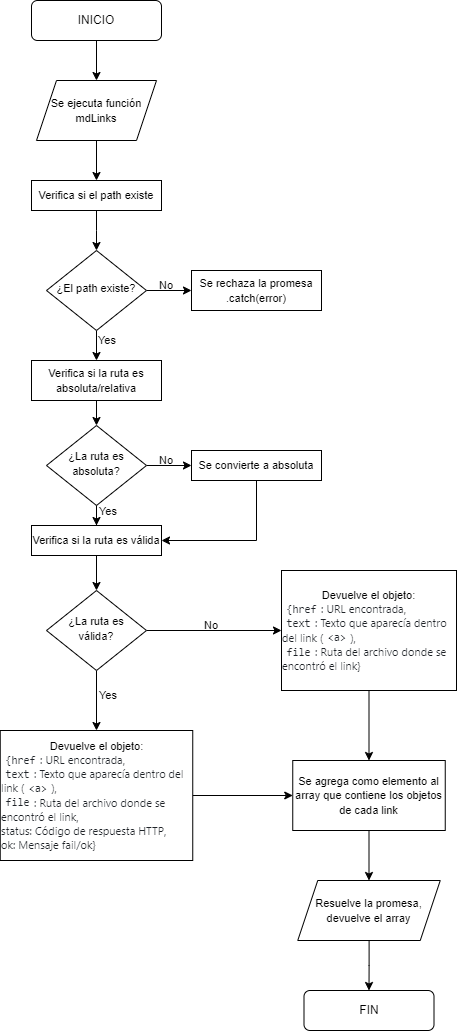

The diagram above was exported from draw.io. Its source (the exported page's mxGraphModel, read from the mxfile embedded in the PNG):
<mxGraphModel dx="1434" dy="788" grid="1" gridSize="10" guides="1" tooltips="1" connect="1" arrows="1" fold="1" page="1" pageScale="1" pageWidth="827" pageHeight="1169" math="0" shadow="0">
  <root>
    <mxCell id="WIyWlLk6GJQsqaUBKTNV-0" />
    <mxCell id="WIyWlLk6GJQsqaUBKTNV-1" parent="WIyWlLk6GJQsqaUBKTNV-0" />
    <mxCell id="_edCvJ7VjsfDpfLA-Riy-2" value="" style="edgeStyle=orthogonalEdgeStyle;rounded=0;orthogonalLoop=1;jettySize=auto;html=1;exitX=0.5;exitY=1;exitDx=0;exitDy=0;entryX=0.5;entryY=0;entryDx=0;entryDy=0;" edge="1" parent="WIyWlLk6GJQsqaUBKTNV-1" source="WIyWlLk6GJQsqaUBKTNV-3" target="_edCvJ7VjsfDpfLA-Riy-10">
      <mxGeometry relative="1" as="geometry">
        <mxPoint x="380" y="70" as="sourcePoint" />
        <mxPoint x="105" y="120" as="targetPoint" />
      </mxGeometry>
    </mxCell>
    <mxCell id="WIyWlLk6GJQsqaUBKTNV-3" value="INICIO" style="rounded=1;whiteSpace=wrap;html=1;fontSize=12;glass=0;strokeWidth=1;shadow=0;" parent="WIyWlLk6GJQsqaUBKTNV-1" vertex="1">
      <mxGeometry x="40" y="30" width="130" height="40" as="geometry" />
    </mxCell>
    <mxCell id="_edCvJ7VjsfDpfLA-Riy-5" value="" style="edgeStyle=orthogonalEdgeStyle;rounded=0;orthogonalLoop=1;jettySize=auto;html=1;exitX=0.5;exitY=1;exitDx=0;exitDy=0;" edge="1" parent="WIyWlLk6GJQsqaUBKTNV-1" source="_edCvJ7VjsfDpfLA-Riy-10" target="_edCvJ7VjsfDpfLA-Riy-4">
      <mxGeometry relative="1" as="geometry">
        <mxPoint x="105" y="200" as="sourcePoint" />
      </mxGeometry>
    </mxCell>
    <mxCell id="_edCvJ7VjsfDpfLA-Riy-8" value="" style="edgeStyle=orthogonalEdgeStyle;rounded=0;orthogonalLoop=1;jettySize=auto;html=1;" edge="1" parent="WIyWlLk6GJQsqaUBKTNV-1" source="WIyWlLk6GJQsqaUBKTNV-10" target="_edCvJ7VjsfDpfLA-Riy-7">
      <mxGeometry relative="1" as="geometry" />
    </mxCell>
    <mxCell id="_edCvJ7VjsfDpfLA-Riy-13" value="" style="edgeStyle=orthogonalEdgeStyle;rounded=0;orthogonalLoop=1;jettySize=auto;html=1;" edge="1" parent="WIyWlLk6GJQsqaUBKTNV-1" source="WIyWlLk6GJQsqaUBKTNV-10" target="_edCvJ7VjsfDpfLA-Riy-12">
      <mxGeometry relative="1" as="geometry" />
    </mxCell>
    <mxCell id="WIyWlLk6GJQsqaUBKTNV-10" value="&lt;font style=&quot;font-size: 11px;&quot;&gt;¿El path existe?&lt;/font&gt;" style="rhombus;whiteSpace=wrap;html=1;shadow=0;fontFamily=Helvetica;fontSize=12;align=center;strokeWidth=1;spacing=6;spacingTop=-4;" parent="WIyWlLk6GJQsqaUBKTNV-1" vertex="1">
      <mxGeometry x="55" y="280" width="100" height="80" as="geometry" />
    </mxCell>
    <mxCell id="_edCvJ7VjsfDpfLA-Riy-6" value="" style="edgeStyle=orthogonalEdgeStyle;rounded=0;orthogonalLoop=1;jettySize=auto;html=1;" edge="1" parent="WIyWlLk6GJQsqaUBKTNV-1" source="_edCvJ7VjsfDpfLA-Riy-4">
      <mxGeometry relative="1" as="geometry">
        <mxPoint x="105" y="280" as="targetPoint" />
      </mxGeometry>
    </mxCell>
    <mxCell id="_edCvJ7VjsfDpfLA-Riy-4" value="&lt;font style=&quot;font-size: 11px;&quot;&gt;Verifica si el path existe&lt;/font&gt;" style="rounded=0;whiteSpace=wrap;html=1;" vertex="1" parent="WIyWlLk6GJQsqaUBKTNV-1">
      <mxGeometry x="40" y="210" width="130" height="30" as="geometry" />
    </mxCell>
    <mxCell id="_edCvJ7VjsfDpfLA-Riy-7" value="&lt;font style=&quot;font-size: 11px;&quot;&gt;Se rechaza la promesa&lt;br&gt;.catch(error)&lt;br&gt;&lt;/font&gt;" style="rounded=0;whiteSpace=wrap;html=1;" vertex="1" parent="WIyWlLk6GJQsqaUBKTNV-1">
      <mxGeometry x="200" y="300" width="130" height="40" as="geometry" />
    </mxCell>
    <mxCell id="_edCvJ7VjsfDpfLA-Riy-10" value="&lt;font style=&quot;font-size: 11px;&quot;&gt;Se ejecuta función mdLinks&lt;/font&gt;" style="shape=parallelogram;perimeter=parallelogramPerimeter;whiteSpace=wrap;html=1;fixedSize=1;" vertex="1" parent="WIyWlLk6GJQsqaUBKTNV-1">
      <mxGeometry x="45" y="110" width="120" height="60" as="geometry" />
    </mxCell>
    <mxCell id="_edCvJ7VjsfDpfLA-Riy-17" value="" style="edgeStyle=orthogonalEdgeStyle;rounded=0;orthogonalLoop=1;jettySize=auto;html=1;" edge="1" parent="WIyWlLk6GJQsqaUBKTNV-1" source="_edCvJ7VjsfDpfLA-Riy-12" target="_edCvJ7VjsfDpfLA-Riy-14">
      <mxGeometry relative="1" as="geometry" />
    </mxCell>
    <mxCell id="_edCvJ7VjsfDpfLA-Riy-12" value="&lt;font style=&quot;font-size: 11px;&quot;&gt;Verifica si la ruta es absoluta/relativa&lt;/font&gt;" style="rounded=0;whiteSpace=wrap;html=1;" vertex="1" parent="WIyWlLk6GJQsqaUBKTNV-1">
      <mxGeometry x="40" y="390" width="130" height="40" as="geometry" />
    </mxCell>
    <mxCell id="_edCvJ7VjsfDpfLA-Riy-16" value="" style="edgeStyle=orthogonalEdgeStyle;rounded=0;orthogonalLoop=1;jettySize=auto;html=1;" edge="1" parent="WIyWlLk6GJQsqaUBKTNV-1" source="_edCvJ7VjsfDpfLA-Riy-14" target="_edCvJ7VjsfDpfLA-Riy-15">
      <mxGeometry relative="1" as="geometry" />
    </mxCell>
    <mxCell id="_edCvJ7VjsfDpfLA-Riy-20" value="" style="edgeStyle=orthogonalEdgeStyle;rounded=0;orthogonalLoop=1;jettySize=auto;html=1;" edge="1" parent="WIyWlLk6GJQsqaUBKTNV-1" source="_edCvJ7VjsfDpfLA-Riy-14" target="_edCvJ7VjsfDpfLA-Riy-18">
      <mxGeometry relative="1" as="geometry" />
    </mxCell>
    <mxCell id="_edCvJ7VjsfDpfLA-Riy-14" value="&lt;font style=&quot;font-size: 11px;&quot;&gt;¿La ruta es absoluta?&lt;/font&gt;" style="rhombus;whiteSpace=wrap;html=1;shadow=0;fontFamily=Helvetica;fontSize=12;align=center;strokeWidth=1;spacing=6;spacingTop=-4;" vertex="1" parent="WIyWlLk6GJQsqaUBKTNV-1">
      <mxGeometry x="55" y="455" width="100" height="80" as="geometry" />
    </mxCell>
    <mxCell id="_edCvJ7VjsfDpfLA-Riy-19" style="edgeStyle=orthogonalEdgeStyle;rounded=0;orthogonalLoop=1;jettySize=auto;html=1;entryX=1;entryY=0.5;entryDx=0;entryDy=0;exitX=0.5;exitY=1;exitDx=0;exitDy=0;" edge="1" parent="WIyWlLk6GJQsqaUBKTNV-1" source="_edCvJ7VjsfDpfLA-Riy-15" target="_edCvJ7VjsfDpfLA-Riy-18">
      <mxGeometry relative="1" as="geometry" />
    </mxCell>
    <mxCell id="_edCvJ7VjsfDpfLA-Riy-15" value="&lt;font style=&quot;font-size: 11px;&quot;&gt;Se convierte a absoluta&lt;/font&gt;" style="rounded=0;whiteSpace=wrap;html=1;" vertex="1" parent="WIyWlLk6GJQsqaUBKTNV-1">
      <mxGeometry x="200" y="480" width="130" height="30" as="geometry" />
    </mxCell>
    <mxCell id="_edCvJ7VjsfDpfLA-Riy-29" value="" style="edgeStyle=orthogonalEdgeStyle;rounded=0;orthogonalLoop=1;jettySize=auto;html=1;" edge="1" parent="WIyWlLk6GJQsqaUBKTNV-1" source="_edCvJ7VjsfDpfLA-Riy-18" target="_edCvJ7VjsfDpfLA-Riy-25">
      <mxGeometry relative="1" as="geometry" />
    </mxCell>
    <mxCell id="_edCvJ7VjsfDpfLA-Riy-18" value="&lt;font style=&quot;font-size: 11px;&quot;&gt;Verifica si la ruta es válida&lt;/font&gt;" style="rounded=0;whiteSpace=wrap;html=1;" vertex="1" parent="WIyWlLk6GJQsqaUBKTNV-1">
      <mxGeometry x="40" y="555" width="130" height="30" as="geometry" />
    </mxCell>
    <mxCell id="_edCvJ7VjsfDpfLA-Riy-21" value="&lt;font style=&quot;font-size: 11px;&quot;&gt;Yes&lt;/font&gt;" style="text;html=1;strokeColor=none;fillColor=none;align=center;verticalAlign=middle;whiteSpace=wrap;rounded=0;" vertex="1" parent="WIyWlLk6GJQsqaUBKTNV-1">
      <mxGeometry x="86" y="355" width="60" height="30" as="geometry" />
    </mxCell>
    <mxCell id="_edCvJ7VjsfDpfLA-Riy-22" value="&lt;font style=&quot;font-size: 11px;&quot;&gt;Yes&lt;/font&gt;" style="text;html=1;strokeColor=none;fillColor=none;align=center;verticalAlign=middle;whiteSpace=wrap;rounded=0;" vertex="1" parent="WIyWlLk6GJQsqaUBKTNV-1">
      <mxGeometry x="87" y="526" width="60" height="30" as="geometry" />
    </mxCell>
    <mxCell id="_edCvJ7VjsfDpfLA-Riy-23" value="&lt;font style=&quot;font-size: 11px;&quot;&gt;No&lt;/font&gt;" style="text;html=1;strokeColor=none;fillColor=none;align=center;verticalAlign=middle;whiteSpace=wrap;rounded=0;" vertex="1" parent="WIyWlLk6GJQsqaUBKTNV-1">
      <mxGeometry x="145" y="475" width="60" height="30" as="geometry" />
    </mxCell>
    <mxCell id="_edCvJ7VjsfDpfLA-Riy-24" value="&lt;font style=&quot;font-size: 11px;&quot;&gt;No&lt;/font&gt;" style="text;html=1;strokeColor=none;fillColor=none;align=center;verticalAlign=middle;whiteSpace=wrap;rounded=0;" vertex="1" parent="WIyWlLk6GJQsqaUBKTNV-1">
      <mxGeometry x="145" y="300" width="60" height="30" as="geometry" />
    </mxCell>
    <mxCell id="_edCvJ7VjsfDpfLA-Riy-27" style="edgeStyle=orthogonalEdgeStyle;rounded=0;orthogonalLoop=1;jettySize=auto;html=1;" edge="1" parent="WIyWlLk6GJQsqaUBKTNV-1" source="_edCvJ7VjsfDpfLA-Riy-25" target="_edCvJ7VjsfDpfLA-Riy-26">
      <mxGeometry relative="1" as="geometry" />
    </mxCell>
    <mxCell id="_edCvJ7VjsfDpfLA-Riy-32" style="edgeStyle=orthogonalEdgeStyle;rounded=0;orthogonalLoop=1;jettySize=auto;html=1;exitX=0.5;exitY=1;exitDx=0;exitDy=0;entryX=0.5;entryY=0;entryDx=0;entryDy=0;" edge="1" parent="WIyWlLk6GJQsqaUBKTNV-1" source="_edCvJ7VjsfDpfLA-Riy-25" target="_edCvJ7VjsfDpfLA-Riy-31">
      <mxGeometry relative="1" as="geometry" />
    </mxCell>
    <mxCell id="_edCvJ7VjsfDpfLA-Riy-25" value="&lt;font style=&quot;font-size: 11px;&quot;&gt;¿La ruta es válida?&lt;/font&gt;" style="rhombus;whiteSpace=wrap;html=1;shadow=0;fontFamily=Helvetica;fontSize=12;align=center;strokeWidth=1;spacing=6;spacingTop=-4;" vertex="1" parent="WIyWlLk6GJQsqaUBKTNV-1">
      <mxGeometry x="55" y="620" width="100" height="80" as="geometry" />
    </mxCell>
    <mxCell id="_edCvJ7VjsfDpfLA-Riy-36" style="edgeStyle=orthogonalEdgeStyle;rounded=0;orthogonalLoop=1;jettySize=auto;html=1;entryX=0.5;entryY=0;entryDx=0;entryDy=0;" edge="1" parent="WIyWlLk6GJQsqaUBKTNV-1" source="_edCvJ7VjsfDpfLA-Riy-26" target="_edCvJ7VjsfDpfLA-Riy-34">
      <mxGeometry relative="1" as="geometry" />
    </mxCell>
    <mxCell id="_edCvJ7VjsfDpfLA-Riy-26" value="&lt;font style=&quot;font-size: 11px;&quot;&gt;Devuelve el objeto:&lt;br&gt;&lt;div style=&quot;text-align: left;&quot;&gt;&lt;code style=&quot;background-color: var(--bgColor-neutral-muted, var(--color-neutral-muted)); color: rgb(31, 35, 40); box-sizing: border-box; font-family: ui-monospace, SFMono-Regular, &amp;quot;SF Mono&amp;quot;, Menlo, Consolas, &amp;quot;Liberation Mono&amp;quot;, monospace; padding: 0.2em 0.4em; margin: 0px; border-radius: 6px;&quot;&gt;{href&lt;/code&gt;&lt;span style=&quot;background-color: rgb(255, 255, 255); color: rgb(31, 35, 40); font-family: -apple-system, BlinkMacSystemFont, &amp;quot;Segoe UI&amp;quot;, &amp;quot;Noto Sans&amp;quot;, Helvetica, Arial, sans-serif, &amp;quot;Apple Color Emoji&amp;quot;, &amp;quot;Segoe UI Emoji&amp;quot;;&quot;&gt;: URL encontrada,&lt;/span&gt;&lt;/div&gt;&lt;div style=&quot;text-align: left;&quot;&gt;&lt;code style=&quot;background-color: var(--bgColor-neutral-muted, var(--color-neutral-muted)); color: rgb(31, 35, 40); box-sizing: border-box; font-family: ui-monospace, SFMono-Regular, &amp;quot;SF Mono&amp;quot;, Menlo, Consolas, &amp;quot;Liberation Mono&amp;quot;, monospace; padding: 0.2em 0.4em; margin: 0px; border-radius: 6px;&quot;&gt;text&lt;/code&gt;&lt;span style=&quot;background-color: rgb(255, 255, 255); color: rgb(31, 35, 40); font-family: -apple-system, BlinkMacSystemFont, &amp;quot;Segoe UI&amp;quot;, &amp;quot;Noto Sans&amp;quot;, Helvetica, Arial, sans-serif, &amp;quot;Apple Color Emoji&amp;quot;, &amp;quot;Segoe UI Emoji&amp;quot;;&quot;&gt;: Texto que aparecía dentro del link (&lt;/span&gt;&lt;code style=&quot;background-color: var(--bgColor-neutral-muted, var(--color-neutral-muted)); color: rgb(31, 35, 40); box-sizing: border-box; font-family: ui-monospace, SFMono-Regular, &amp;quot;SF Mono&amp;quot;, Menlo, Consolas, &amp;quot;Liberation Mono&amp;quot;, monospace; padding: 0.2em 0.4em; margin: 0px; border-radius: 6px;&quot;&gt;&amp;lt;a&amp;gt;&lt;/code&gt;&lt;span style=&quot;background-color: rgb(255, 255, 255); color: rgb(31, 35, 40); font-family: -apple-system, BlinkMacSystemFont, &amp;quot;Segoe UI&amp;quot;, &amp;quot;Noto Sans&amp;quot;, Helvetica, Arial, sans-serif, &amp;quot;Apple Color Emoji&amp;quot;, &amp;quot;Segoe UI Emoji&amp;quot;;&quot;&gt;),&lt;/span&gt;&lt;/div&gt;&lt;div style=&quot;text-align: left;&quot;&gt;&lt;code style=&quot;background-color: var(--bgColor-neutral-muted, var(--color-neutral-muted)); color: rgb(31, 35, 40); box-sizing: border-box; font-family: ui-monospace, SFMono-Regular, &amp;quot;SF Mono&amp;quot;, Menlo, Consolas, &amp;quot;Liberation Mono&amp;quot;, monospace; padding: 0.2em 0.4em; margin: 0px; border-radius: 6px;&quot;&gt;file&lt;/code&gt;&lt;span style=&quot;background-color: rgb(255, 255, 255); color: rgb(31, 35, 40); font-family: -apple-system, BlinkMacSystemFont, &amp;quot;Segoe UI&amp;quot;, &amp;quot;Noto Sans&amp;quot;, Helvetica, Arial, sans-serif, &amp;quot;Apple Color Emoji&amp;quot;, &amp;quot;Segoe UI Emoji&amp;quot;;&quot;&gt;: Ruta del archivo donde se encontró el link}&lt;/span&gt;&lt;/div&gt;&lt;/font&gt;" style="rounded=0;whiteSpace=wrap;html=1;" vertex="1" parent="WIyWlLk6GJQsqaUBKTNV-1">
      <mxGeometry x="290" y="600" width="175" height="120" as="geometry" />
    </mxCell>
    <mxCell id="_edCvJ7VjsfDpfLA-Riy-28" value="&lt;font style=&quot;font-size: 11px;&quot;&gt;No&lt;/font&gt;" style="text;html=1;strokeColor=none;fillColor=none;align=center;verticalAlign=middle;whiteSpace=wrap;rounded=0;" vertex="1" parent="WIyWlLk6GJQsqaUBKTNV-1">
      <mxGeometry x="190" y="640" width="60" height="30" as="geometry" />
    </mxCell>
    <mxCell id="_edCvJ7VjsfDpfLA-Riy-30" value="&lt;font style=&quot;font-size: 11px;&quot;&gt;Yes&lt;/font&gt;" style="text;html=1;strokeColor=none;fillColor=none;align=center;verticalAlign=middle;whiteSpace=wrap;rounded=0;" vertex="1" parent="WIyWlLk6GJQsqaUBKTNV-1">
      <mxGeometry x="87" y="710" width="60" height="30" as="geometry" />
    </mxCell>
    <mxCell id="_edCvJ7VjsfDpfLA-Riy-35" style="edgeStyle=orthogonalEdgeStyle;rounded=0;orthogonalLoop=1;jettySize=auto;html=1;" edge="1" parent="WIyWlLk6GJQsqaUBKTNV-1" source="_edCvJ7VjsfDpfLA-Riy-31" target="_edCvJ7VjsfDpfLA-Riy-34">
      <mxGeometry relative="1" as="geometry" />
    </mxCell>
    <mxCell id="_edCvJ7VjsfDpfLA-Riy-31" value="&lt;font style=&quot;font-size: 11px;&quot;&gt;Devuelve el objeto:&lt;br&gt;&lt;div style=&quot;text-align: left;&quot;&gt;&lt;code style=&quot;background-color: var(--bgColor-neutral-muted, var(--color-neutral-muted)); color: rgb(31, 35, 40); box-sizing: border-box; font-family: ui-monospace, SFMono-Regular, &amp;quot;SF Mono&amp;quot;, Menlo, Consolas, &amp;quot;Liberation Mono&amp;quot;, monospace; padding: 0.2em 0.4em; margin: 0px; border-radius: 6px;&quot;&gt;{href&lt;/code&gt;&lt;span style=&quot;background-color: rgb(255, 255, 255); color: rgb(31, 35, 40); font-family: -apple-system, BlinkMacSystemFont, &amp;quot;Segoe UI&amp;quot;, &amp;quot;Noto Sans&amp;quot;, Helvetica, Arial, sans-serif, &amp;quot;Apple Color Emoji&amp;quot;, &amp;quot;Segoe UI Emoji&amp;quot;;&quot;&gt;: URL encontrada,&lt;/span&gt;&lt;/div&gt;&lt;div style=&quot;text-align: left;&quot;&gt;&lt;code style=&quot;background-color: var(--bgColor-neutral-muted, var(--color-neutral-muted)); color: rgb(31, 35, 40); box-sizing: border-box; font-family: ui-monospace, SFMono-Regular, &amp;quot;SF Mono&amp;quot;, Menlo, Consolas, &amp;quot;Liberation Mono&amp;quot;, monospace; padding: 0.2em 0.4em; margin: 0px; border-radius: 6px;&quot;&gt;text&lt;/code&gt;&lt;span style=&quot;background-color: rgb(255, 255, 255); color: rgb(31, 35, 40); font-family: -apple-system, BlinkMacSystemFont, &amp;quot;Segoe UI&amp;quot;, &amp;quot;Noto Sans&amp;quot;, Helvetica, Arial, sans-serif, &amp;quot;Apple Color Emoji&amp;quot;, &amp;quot;Segoe UI Emoji&amp;quot;;&quot;&gt;: Texto que aparecía dentro del link (&lt;/span&gt;&lt;code style=&quot;background-color: var(--bgColor-neutral-muted, var(--color-neutral-muted)); color: rgb(31, 35, 40); box-sizing: border-box; font-family: ui-monospace, SFMono-Regular, &amp;quot;SF Mono&amp;quot;, Menlo, Consolas, &amp;quot;Liberation Mono&amp;quot;, monospace; padding: 0.2em 0.4em; margin: 0px; border-radius: 6px;&quot;&gt;&amp;lt;a&amp;gt;&lt;/code&gt;&lt;span style=&quot;background-color: rgb(255, 255, 255); color: rgb(31, 35, 40); font-family: -apple-system, BlinkMacSystemFont, &amp;quot;Segoe UI&amp;quot;, &amp;quot;Noto Sans&amp;quot;, Helvetica, Arial, sans-serif, &amp;quot;Apple Color Emoji&amp;quot;, &amp;quot;Segoe UI Emoji&amp;quot;;&quot;&gt;),&lt;/span&gt;&lt;/div&gt;&lt;div style=&quot;text-align: left;&quot;&gt;&lt;code style=&quot;background-color: var(--bgColor-neutral-muted, var(--color-neutral-muted)); color: rgb(31, 35, 40); box-sizing: border-box; font-family: ui-monospace, SFMono-Regular, &amp;quot;SF Mono&amp;quot;, Menlo, Consolas, &amp;quot;Liberation Mono&amp;quot;, monospace; padding: 0.2em 0.4em; margin: 0px; border-radius: 6px;&quot;&gt;file&lt;/code&gt;&lt;span style=&quot;background-color: rgb(255, 255, 255); color: rgb(31, 35, 40); font-family: -apple-system, BlinkMacSystemFont, &amp;quot;Segoe UI&amp;quot;, &amp;quot;Noto Sans&amp;quot;, Helvetica, Arial, sans-serif, &amp;quot;Apple Color Emoji&amp;quot;, &amp;quot;Segoe UI Emoji&amp;quot;;&quot;&gt;: Ruta del archivo donde se encontró el link,&lt;/span&gt;&lt;/div&gt;&lt;div style=&quot;text-align: left;&quot;&gt;&lt;span style=&quot;background-color: rgb(255, 255, 255); color: rgb(31, 35, 40); font-family: -apple-system, BlinkMacSystemFont, &amp;quot;Segoe UI&amp;quot;, &amp;quot;Noto Sans&amp;quot;, Helvetica, Arial, sans-serif, &amp;quot;Apple Color Emoji&amp;quot;, &amp;quot;Segoe UI Emoji&amp;quot;;&quot;&gt;status: Código de respuesta HTTP,&lt;/span&gt;&lt;/div&gt;&lt;div style=&quot;text-align: left;&quot;&gt;&lt;span style=&quot;background-color: rgb(255, 255, 255); color: rgb(31, 35, 40); font-family: -apple-system, BlinkMacSystemFont, &amp;quot;Segoe UI&amp;quot;, &amp;quot;Noto Sans&amp;quot;, Helvetica, Arial, sans-serif, &amp;quot;Apple Color Emoji&amp;quot;, &amp;quot;Segoe UI Emoji&amp;quot;;&quot;&gt;ok: Mensaje fail/ok}&lt;/span&gt;&lt;/div&gt;&lt;/font&gt;" style="rounded=0;whiteSpace=wrap;html=1;" vertex="1" parent="WIyWlLk6GJQsqaUBKTNV-1">
      <mxGeometry x="8.75" y="760" width="192.5" height="130" as="geometry" />
    </mxCell>
    <mxCell id="_edCvJ7VjsfDpfLA-Riy-38" value="" style="edgeStyle=orthogonalEdgeStyle;rounded=0;orthogonalLoop=1;jettySize=auto;html=1;" edge="1" parent="WIyWlLk6GJQsqaUBKTNV-1" source="_edCvJ7VjsfDpfLA-Riy-34" target="_edCvJ7VjsfDpfLA-Riy-37">
      <mxGeometry relative="1" as="geometry" />
    </mxCell>
    <mxCell id="_edCvJ7VjsfDpfLA-Riy-34" value="&lt;font style=&quot;font-size: 11px;&quot;&gt;Se agrega como elemento al array que contiene los objetos de cada link&lt;/font&gt;" style="rounded=0;whiteSpace=wrap;html=1;" vertex="1" parent="WIyWlLk6GJQsqaUBKTNV-1">
      <mxGeometry x="301.25" y="790" width="152.5" height="70" as="geometry" />
    </mxCell>
    <mxCell id="_edCvJ7VjsfDpfLA-Riy-40" value="" style="edgeStyle=orthogonalEdgeStyle;rounded=0;orthogonalLoop=1;jettySize=auto;html=1;" edge="1" parent="WIyWlLk6GJQsqaUBKTNV-1" source="_edCvJ7VjsfDpfLA-Riy-37" target="_edCvJ7VjsfDpfLA-Riy-39">
      <mxGeometry relative="1" as="geometry" />
    </mxCell>
    <mxCell id="_edCvJ7VjsfDpfLA-Riy-37" value="&lt;font style=&quot;font-size: 11px;&quot;&gt;Resuelve la promesa, devuelve el array&lt;/font&gt;" style="shape=parallelogram;perimeter=parallelogramPerimeter;whiteSpace=wrap;html=1;fixedSize=1;" vertex="1" parent="WIyWlLk6GJQsqaUBKTNV-1">
      <mxGeometry x="306.25" y="910" width="142.5" height="60" as="geometry" />
    </mxCell>
    <mxCell id="_edCvJ7VjsfDpfLA-Riy-39" value="FIN" style="rounded=1;whiteSpace=wrap;html=1;fontSize=12;glass=0;strokeWidth=1;shadow=0;" vertex="1" parent="WIyWlLk6GJQsqaUBKTNV-1">
      <mxGeometry x="312.5" y="1020" width="130" height="40" as="geometry" />
    </mxCell>
  </root>
</mxGraphModel>